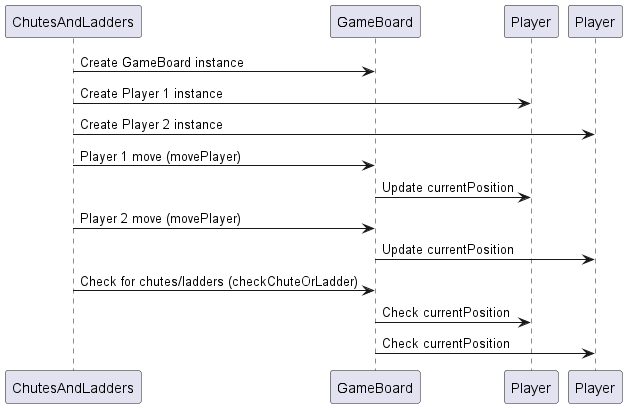

The diagram above was rendered by PlantUML. Its source (embedded in the PNG):
@startuml
participant "ChutesAndLadders" as Game
participant "GameBoard" as Board
participant "Player" as Player1
participant "Player" as Player2

Game -> Board: Create GameBoard instance
Game -> Player1: Create Player 1 instance
Game -> Player2: Create Player 2 instance

Game -> Board: Player 1 move (movePlayer)
Board -> Player1: Update currentPosition

Game -> Board: Player 2 move (movePlayer)
Board -> Player2: Update currentPosition

Game -> Board: Check for chutes/ladders (checkChuteOrLadder)
Board -> Player1: Check currentPosition
Board -> Player2: Check currentPosition
@enduml